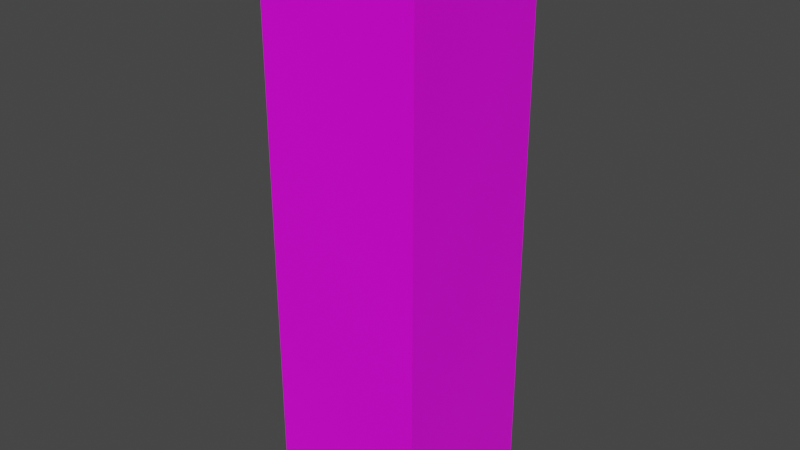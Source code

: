 # Source: Talia_Magical.blend  (saved by Blender 2.82.7; exported with 4.5.12 LTS)
import bpy
from mathutils import Matrix  # noqa: F401  (used for matrix-valued properties, if any)

bpy.ops.wm.read_factory_settings(use_empty=True)
scene = bpy.context.scene
scene.name = 'Scene'

# ---- collections
col_collection = bpy.data.collections.new('Collection'); scene.collection.children.link(col_collection)

# ---- images (referenced by path relative to the original .blend; pixels are not part of the script)
import os
ASSET_DIR = os.environ.get("B2B_ASSET_DIR", "")  # directory of the original .blend (textures are referenced by path, not embedded)
HERE = os.path.dirname(os.path.abspath(__file__))  # packed textures are extracted next to this script under _unpacked/

def load_image(name, relpath, width, height, colorspace="sRGB"):
    """Load a texture the original file referenced (path relative to the .blend, or extracted next to this script)."""
    p = next((c for c in (os.path.join(HERE, relpath), os.path.join(ASSET_DIR, relpath)) if relpath and os.path.exists(c)), "")
    if p:
        img = bpy.data.images.load(p, check_existing=True)
        img.name = name
    else:  # same state as the original file: an image datablock whose file is absent (Cycles renders it pink)
        img = bpy.data.images.new(name, width, height)
        img.source = "FILE"
        img.filepath = "//" + (relpath or name)
    img.colorspace_settings.name = colorspace
    return img
img_lolirock_talia_magical_r90_jpg = load_image('LoliRock_Talia_Magical_R90.jpg', 'LoliRock_Talia_Magical_R90.jpg', 1024, 1024, 'sRGB')

# ---- materials (node trees are filled in below, after node groups)
mat_taliamagicalmaterial = bpy.data.materials.new('TaliaMagicalMaterial')
mat_taliamagicalmaterial.alpha_threshold = 0.0
mat_taliamagicalmaterial.use_transparent_shadow = False
mat_taliamagicalmaterial.line_color = (0.0, 0.0, 0.0, 1.0)

# ---- material node trees
mat_taliamagicalmaterial.use_nodes = True; mat_taliamagicalmaterial.node_tree.nodes.clear()
_N = mat_taliamagicalmaterial.node_tree.nodes; _L = mat_taliamagicalmaterial.node_tree.links
n0 = _N.new('ShaderNodeOutputMaterial'); n0.name = 'Material Output'; n0.location = (300, 300)
n1 = _N.new('ShaderNodeBsdfPrincipled'); n1.name = 'Principled BSDF'; n1.location = (10, 300)
n1.distribution = 'GGX'
n1.subsurface_method = 'BURLEY'
n1.inputs[2].default_value = 0.4
n1.inputs[3].default_value = 1.45
n1.inputs[27].default_value = (0.0, 0.0, 0.0, 1.0)
n1.inputs[28].default_value = 1.0
n2 = _N.new('ShaderNodeTexImage'); n2.name = 'Image Texture'; n2.location = (-280, 280)
n2.image = img_lolirock_talia_magical_r90_jpg
_L.new(n1.outputs[0], n0.inputs[0])
_L.new(n2.outputs[0], n1.inputs[0])
n0.is_active_output = True

# ---- world
world_world = bpy.data.worlds.new('World'); scene.world = world_world
world_world.use_nodes = True; world_world.node_tree.nodes.clear()
_N = world_world.node_tree.nodes; _L = world_world.node_tree.links
n0 = _N.new('ShaderNodeOutputWorld'); n0.name = 'World Output'; n0.location = (300, 300)
n1 = _N.new('ShaderNodeBackground'); n1.name = 'Background'; n1.location = (10, 300)
n1.inputs[0].default_value = (0.05088, 0.05088, 0.05088, 1.0)
_L.new(n1.outputs[0], n0.inputs[0])
n0.is_active_output = True
world_world.color = (0.05088, 0.05088, 0.05088)
world_world.use_sun_shadow = False
world_world.sun_shadow_jitter_overblur = 0.0

# ---- meshes
me_cube = bpy.data.meshes.new('Cube')
me_cube.from_pydata([(0.23, 0.23, 1.651), (0.23, 0.23, 0.00138), (0.23, -0.23, 1.651), (0.23, -0.23, 0.00138), (-0.23, 0.23, 1.651), (-0.23, 0.23, 0.00138), (-0.23, -0.23, 1.651), (-0.23, -0.23, 0.00138)], [], [(0, 4, 6, 2), (3, 2, 6, 7), (7, 6, 4, 5), (5, 1, 3, 7), (1, 0, 2, 3), (5, 4, 0, 1)])
_uv = me_cube.uv_layers.new(name='UVMap')
_uv.uv.foreach_set('vector', [0.6075, 0.6331, 0.802, 0.6331, 0.802, 0.75, 0.6075, 0.75, 0.1776, 0.7835, 0.8018, 0.7835, 0.8018, 0.9578, 0.1776, 0.9578, 0.1827, 0.4009, 0.8008, 0.4009, 0.8008, 0.5694, 0.1827, 0.5694, 0.1785, 0.5895, 0.4747, 0.5895, 0.4747, 0.7682, 0.1785, 0.7682, 0.1781, 0.5871, 0.8012, 0.5871, 0.8012, 0.7674, 0.1781, 0.7674, 0.1951, 0.2013, 0.7998, 0.2013, 0.7998, 0.3985, 0.1951, 0.3985])
me_cube.materials.append(mat_taliamagicalmaterial)
me_cube.use_remesh_preserve_volume = False
me_cube.use_remesh_preserve_attributes = False
me_cube.use_mirror_vertex_groups = False
me_cube.update()

# ---- objects
ob_karakter_doboz = bpy.data.objects.new('Karakter Doboz', me_cube)

# ---- transforms, parenting, visibility, modifiers, constraints
ob_karakter_doboz.location = (0.0, 0.0, 0.0)
ob_karakter_doboz.lock_rotations_4d = False
ob_karakter_doboz.empty_display_type = 'ARROWS'
ob_karakter_doboz.lineart.crease_threshold = 0.0

# ---- collection membership
col_collection.objects.link(ob_karakter_doboz)

# ---- scene / render settings (as saved in the file)
scene.frame_start = 1; scene.frame_end = 250; scene.frame_set(1)
scene.render.engine = 'BLENDER_EEVEE_NEXT'
scene.cycles.use_denoising = False
scene.cycles.samples = 128
scene.cycles.sampling_pattern = 'TABULATED_SOBOL'
scene.cycles.use_adaptive_sampling = False
scene.cycles.use_light_tree = False
scene.view_settings.view_transform = 'Filmic'
bpy.context.view_layer.update()

# ---- added for rendering (the .blend has no active camera and no usable light): camera, sun
cam_auto = bpy.data.cameras.new('AutoCamera')
cam_auto.lens = 50.0
cam_auto.sensor_width = 36.0
cam_auto.clip_end = 1000.0
ob_auto_camera = bpy.data.objects.new('AutoCamera', cam_auto)
scene.collection.objects.link(ob_auto_camera)
ob_auto_camera.location = (1.64099, -1.96919, 2.13917)
ob_auto_camera.rotation_euler = (1.09748, -7.21219e-08, 0.694738)
scene.camera = ob_auto_camera
light_auto_sun = bpy.data.lights.new('AutoSun', 'SUN')
light_auto_sun.energy = 3.0
light_auto_sun.angle = 0.0523599
ob_auto_sun = bpy.data.objects.new('AutoSun', light_auto_sun)
scene.collection.objects.link(ob_auto_sun)
ob_auto_sun.rotation_euler = (0.872665, 0.174533, 0.523599)
bpy.context.view_layer.update()
